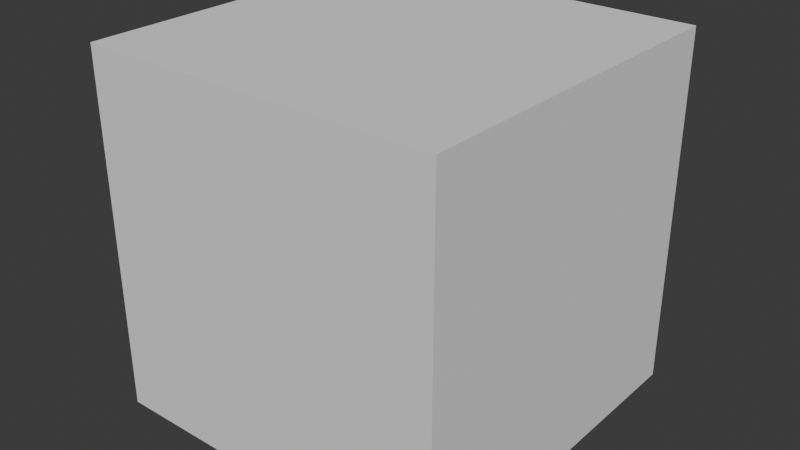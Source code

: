 # Source: CustomStartupFile.blend  (saved by Blender 4.5.87; exported with 4.5.12 LTS)
import bpy
from mathutils import Matrix  # noqa: F401  (used for matrix-valued properties, if any)

bpy.ops.wm.read_factory_settings(use_empty=True)
scene = bpy.context.scene
scene.name = 'Scene'

# ---- world
world_world = bpy.data.worlds.new('World'); scene.world = world_world
world_world.use_nodes = True; world_world.node_tree.nodes.clear()
_N = world_world.node_tree.nodes; _L = world_world.node_tree.links
n0 = _N.new('ShaderNodeOutputWorld'); n0.name = 'World Output'; n0.location = (200, 100)
n1 = _N.new('ShaderNodeBackground'); n1.name = 'Background'; n1.location = (-200, 100)
n1.inputs[0].default_value = (0.05088, 0.05088, 0.05088, 1.0)
_L.new(n1.outputs[0], n0.inputs[0])
n0.is_active_output = True
world_world.color = (0.05088, 0.05088, 0.05088)
world_world.sun_shadow_jitter_overblur = 0.0

# ---- meshes
me_cube_001 = bpy.data.meshes.new('Cube.001')
me_cube_001.from_pydata([(-1.0, -1.0, -1.0), (-1.0, -1.0, 1.0), (-1.0, 1.0, -1.0), (-1.0, 1.0, 1.0), (1.0, -1.0, -1.0), (1.0, -1.0, 1.0), (1.0, 1.0, -1.0), (1.0, 1.0, 1.0)], [], [(0, 1, 3, 2), (2, 3, 7, 6), (6, 7, 5, 4), (4, 5, 1, 0), (2, 6, 4, 0), (7, 3, 1, 5)])
_uv = me_cube_001.uv_layers.new(name='UVMap')
_uv.uv.foreach_set('vector', [0.375, 0.0, 0.625, 0.0, 0.625, 0.25, 0.375, 0.25, 0.375, 0.25, 0.625, 0.25, 0.625, 0.5, 0.375, 0.5, 0.375, 0.5, 0.625, 0.5, 0.625, 0.75, 0.375, 0.75, 0.375, 0.75, 0.625, 0.75, 0.625, 1.0, 0.375, 1.0, 0.125, 0.5, 0.375, 0.5, 0.375, 0.75, 0.125, 0.75, 0.625, 0.5, 0.875, 0.5, 0.875, 0.75, 0.625, 0.75])
me_cube_001.update()

# ---- objects
ob_cube = bpy.data.objects.new('Cube', me_cube_001)

# ---- transforms, parenting, visibility, modifiers, constraints
ob_cube.location = (0.0, 0.0, 0.0)

# ---- collection membership
scene.collection.objects.link(ob_cube)

# ---- scene / render settings (as saved in the file)
scene.frame_start = 1; scene.frame_end = 250; scene.frame_set(1)
scene.render.engine = 'BLENDER_EEVEE_NEXT'
scene.render.fps = 25
bpy.context.view_layer.update()

# ---- added for rendering (the .blend has no active camera and no usable light): camera, sun
cam_auto = bpy.data.cameras.new('AutoCamera')
cam_auto.lens = 50.0
cam_auto.sensor_width = 36.0
cam_auto.clip_end = 1000.0
ob_auto_camera = bpy.data.objects.new('AutoCamera', cam_auto)
scene.collection.objects.link(ob_auto_camera)
ob_auto_camera.location = (3.20507, -3.84609, 2.56406)
ob_auto_camera.rotation_euler = (1.09748, -7.21219e-08, 0.694738)
scene.camera = ob_auto_camera
light_auto_sun = bpy.data.lights.new('AutoSun', 'SUN')
light_auto_sun.energy = 3.0
light_auto_sun.angle = 0.0523599
ob_auto_sun = bpy.data.objects.new('AutoSun', light_auto_sun)
scene.collection.objects.link(ob_auto_sun)
ob_auto_sun.rotation_euler = (0.872665, 0.174533, 0.523599)
bpy.context.view_layer.update()
